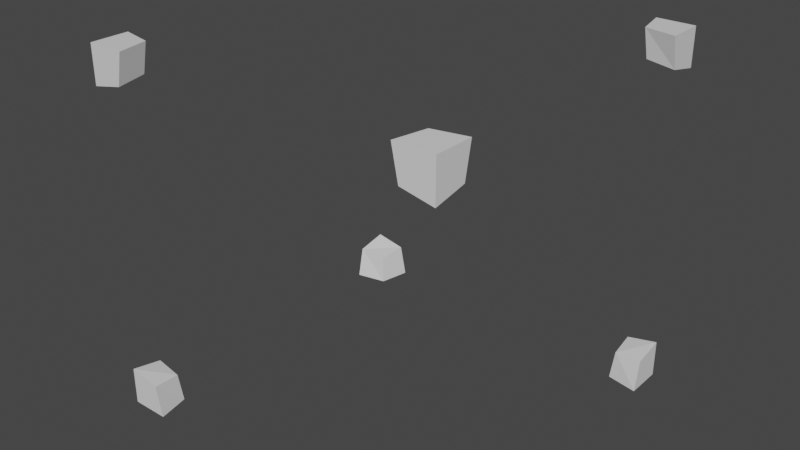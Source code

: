 # Source: CubeOuterParts.blend  (saved by Blender 3.6.11; exported with 4.5.12 LTS)
import bpy
from mathutils import Matrix  # noqa: F401  (used for matrix-valued properties, if any)

bpy.ops.wm.read_factory_settings(use_empty=True)
scene = bpy.context.scene
scene.name = 'Scene'

# ---- collections
col_collection = bpy.data.collections.new('Collection'); scene.collection.children.link(col_collection)

# ---- materials (node trees are filled in below, after node groups)
mat_material = bpy.data.materials.new('Material')
mat_material.alpha_threshold = 0.0
mat_material.use_transparent_shadow = False
mat_material.roughness = 0.5
mat_material.line_color = (0.0, 0.0, 0.0, 1.0)

# ---- material node trees
mat_material.use_nodes = True; mat_material.node_tree.nodes.clear()
_N = mat_material.node_tree.nodes; _L = mat_material.node_tree.links
n0 = _N.new('ShaderNodeOutputMaterial'); n0.name = 'Material Output'; n0.location = (300, 300)
n1 = _N.new('ShaderNodeBsdfPrincipled'); n1.name = 'Principled BSDF'; n1.location = (10, 300)
n1.distribution = 'GGX'
n1.subsurface_method = 'RANDOM_WALK_SKIN'
n1.inputs[3].default_value = 1.45
n1.inputs[27].default_value = (0.0, 0.0, 0.0, 1.0)
n1.inputs[28].default_value = 1.0
_L.new(n1.outputs[0], n0.inputs[0])
n0.is_active_output = True

# ---- world
world_world = bpy.data.worlds.new('World'); scene.world = world_world
world_world.use_nodes = True; world_world.node_tree.nodes.clear()
_N = world_world.node_tree.nodes; _L = world_world.node_tree.links
n0 = _N.new('ShaderNodeOutputWorld'); n0.name = 'World Output'; n0.location = (300, 300)
n1 = _N.new('ShaderNodeBackground'); n1.name = 'Background'; n1.location = (10, 300)
n1.inputs[0].default_value = (0.05088, 0.05088, 0.05088, 1.0)
_L.new(n1.outputs[0], n0.inputs[0])
n0.is_active_output = True
world_world.color = (0.05088, 0.05088, 0.05088)
world_world.use_sun_shadow = False
world_world.sun_shadow_jitter_overblur = 0.0

# ---- meshes
me_cube = bpy.data.meshes.new('Cube')
me_cube.from_pydata([(1.133, -1.033, -1.033), (1.133, -1.033, -1.133), (1.133, -1.133, -1.033), (1.133, -1.133, -1.133), (1.033, -1.033, -1.133), (1.033, -1.133, -1.033), (1.033, -1.133, -1.133), (1.133, 1.133, -1.033), (1.133, 1.133, -1.133), (1.133, 1.033, -1.033), (1.133, 1.033, -1.133), (1.033, 1.133, -1.033), (1.033, 1.133, -1.133), (1.033, 1.033, -1.133), (-1.033, 1.133, -1.033), (-1.033, 1.133, -1.133), (-1.033, 1.033, -1.133), (-1.133, 1.133, -1.033), (-1.133, 1.133, -1.133), (-1.133, 1.033, -1.033), (-1.133, 1.033, -1.133), (-1.033, -1.033, -1.133), (-1.033, -1.133, -1.033), (-1.033, -1.133, -1.133), (-1.133, -1.033, -1.033), (-1.133, -1.033, -1.133), (-1.133, -1.133, -1.033), (-1.133, -1.133, -1.133), (1.133, -1.033, 1.133), (1.133, -1.033, 1.033), (1.133, -1.133, 1.133), (1.133, -1.133, 1.033), (1.033, -1.033, 1.133), (1.033, -1.133, 1.133), (1.033, -1.133, 1.033), (1.133, 1.133, 1.133), (1.133, 1.133, 1.033), (1.133, 1.033, 1.133), (1.133, 1.033, 1.033), (1.033, 1.133, 1.133), (1.033, 1.133, 1.033), (1.033, 1.033, 1.133), (-1.033, 1.133, 1.133), (-1.033, 1.133, 1.033), (-1.033, 1.033, 1.133), (-1.133, 1.133, 1.133), (-1.133, 1.133, 1.033), (-1.133, 1.033, 1.133), (-1.133, 1.033, 1.033), (-1.033, -1.033, 1.133), (-1.033, -1.133, 1.133), (-1.033, -1.133, 1.033), (-1.133, -1.033, 1.133), (-1.133, -1.033, 1.033), (-1.133, -1.133, 1.133), (-1.133, -1.133, 1.033), (0.9349, -0.9349, -1.133), (0.8942, -1.133, -1.133), (1.133, -0.8942, -1.133), (1.133, -0.9349, -0.9349), (0.9349, -1.133, -0.9349), (0.953, -0.953, -0.953), (1.133, -1.133, -0.8942), (0.8942, 1.133, -1.133), (0.9349, 0.9349, -1.133), (0.953, 0.953, -0.953), (1.133, 0.9349, -0.9349), (1.133, 0.8942, -1.133), (0.9349, 1.133, -0.9349), (1.133, 1.133, -0.8942), (-0.9349, 1.133, -0.9349), (-0.8942, 1.133, -1.133), (-1.133, 0.8942, -1.133), (-1.133, 0.9349, -0.9349), (-0.953, 0.953, -0.953), (-0.9349, 0.9349, -1.133), (-1.133, 1.133, -0.8942), (-0.9349, -0.9349, -1.133), (-1.133, -0.8942, -1.133), (-0.953, -0.953, -0.953), (-0.9349, -1.133, -0.9349), (-0.8942, -1.133, -1.133), (-1.133, -0.9349, -0.9349), (-1.133, -1.133, -0.8942), (0.953, -0.953, 0.953), (0.9349, -1.133, 0.9349), (1.133, -0.9349, 0.9349), (1.133, -0.8942, 1.133), (0.8942, -1.133, 1.133), (0.9349, -0.9349, 1.133), (1.133, -1.133, 0.8942), (0.9349, 1.133, 0.9349), (0.953, 0.953, 0.953), (1.133, 1.133, 0.8942), (0.9349, 0.9349, 1.133), (1.133, 0.8942, 1.133), (1.133, 0.9349, 0.9349), (0.8942, 1.133, 1.133), (-1.133, 1.133, 0.8942), (-1.133, 0.9349, 0.9349), (-0.9349, 1.133, 0.9349), (-0.8942, 1.133, 1.133), (-1.133, 0.8942, 1.133), (-0.9349, 0.9349, 1.133), (-0.953, 0.953, 0.953), (-1.133, -0.9349, 0.9349), (-1.133, -1.133, 0.8942), (-0.953, -0.953, 0.953), (-0.9349, -0.9349, 1.133), (-0.8942, -1.133, 1.133), (-0.9349, -1.133, 0.9349), (-1.133, -0.8942, 1.133)], [], [(52, 49, 108, 111), (3, 2, 5, 6), (4, 6, 57, 56), (4, 1, 3, 6), (1, 0, 2, 3), (22, 23, 81, 80), (15, 14, 70, 71), (37, 41, 94, 95), (12, 13, 64, 63), (12, 8, 10, 13), (8, 7, 9, 10), (12, 11, 7, 8), (42, 44, 103, 101), (51, 55, 106, 110), (20, 19, 17, 18), (18, 15, 16, 20), (39, 40, 91, 97), (18, 17, 14, 15), (44, 47, 102, 103), (23, 22, 26, 27), (27, 26, 24, 25), (25, 21, 23, 27), (34, 33, 88, 85), (49, 50, 109, 108), (28, 32, 33, 30), (31, 30, 33, 34), (38, 37, 95, 96), (21, 25, 78, 77), (29, 28, 30, 31), (28, 29, 86, 87), (35, 39, 41, 37), (7, 11, 68, 69), (53, 52, 111, 105), (16, 15, 71, 75), (36, 35, 37, 38), (40, 39, 35, 36), (42, 45, 47, 44), (47, 48, 99, 102), (48, 47, 45, 46), (50, 51, 110, 109), (40, 36, 93, 91), (46, 45, 42, 43), (49, 52, 54, 50), (51, 50, 54, 55), (55, 54, 52, 53), (14, 17, 76, 70), (2, 0, 59, 62), (43, 42, 101, 100), (59, 61, 60, 62), (57, 60, 61, 56), (56, 61, 59, 58), (69, 68, 65, 66), (67, 66, 65, 64), (64, 65, 68, 63), (70, 76, 73, 74), (75, 74, 73, 72), (71, 70, 74, 75), (79, 82, 83, 80), (77, 79, 80, 81), (78, 82, 79, 77), (85, 88, 89, 84), (84, 86, 90, 85), (84, 89, 87, 86), (96, 95, 94, 92), (92, 94, 97, 91), (91, 93, 96, 92), (104, 103, 102, 99), (98, 100, 104, 99), (100, 101, 103, 104), (105, 107, 110, 106), (107, 108, 109, 110), (105, 111, 108, 107), (19, 20, 72, 73), (25, 24, 82, 78), (1, 4, 56, 58), (26, 22, 80, 83), (41, 39, 97, 94), (0, 1, 58, 59), (31, 34, 85, 90), (10, 9, 66, 67), (6, 5, 60, 57), (33, 32, 89, 88), (55, 53, 105, 106), (11, 12, 63, 68), (36, 38, 96, 93), (32, 28, 87, 89), (24, 26, 83, 82), (48, 46, 98, 99), (20, 16, 75, 72), (29, 31, 90, 86), (9, 7, 69, 66), (46, 43, 100, 98), (5, 2, 62, 60), (17, 19, 73, 76), (13, 10, 67, 64), (23, 21, 77, 81)])
_uv = me_cube.uv_layers.new(name='UVMap')
_uv.uv.foreach_set('vector', [0.875, 0.5, 0.625, 0.5, 0.625, 0.5, 0.875, 0.5, 0.375, 0.75, 0.625, 0.75, 0.625, 1.0, 0.375, 1.0, 0.125, 0.5, 0.125, 0.75, 0.125, 0.75, 0.125, 0.5, 0.125, 0.5, 0.375, 0.5, 0.375, 0.75, 0.125, 0.75, 0.375, 0.5, 0.625, 0.5, 0.625, 0.75, 0.375, 0.75, 0.625, 0.75, 0.375, 0.75, 0.375, 0.75, 0.625, 0.75, 0.375, 0.5, 0.625, 0.5, 0.625, 0.5, 0.375, 0.5, 0.625, 0.75, 0.875, 0.75, 0.875, 0.75, 0.625, 0.75, 0.125, 0.5, 0.125, 0.75, 0.125, 0.75, 0.125, 0.5, 0.125, 0.5, 0.375, 0.5, 0.375, 0.75, 0.125, 0.75, 0.375, 0.5, 0.625, 0.5, 0.625, 0.75, 0.375, 0.75, 0.375, 0.25, 0.625, 0.25, 0.625, 0.5, 0.375, 0.5, 0.625, 0.5, 0.625, 0.75, 0.625, 0.75, 0.625, 0.5, 0.375, 0.75, 0.375, 1.0, 0.375, 1.0, 0.375, 0.75, 0.375, 0.0, 0.625, 0.0, 0.625, 0.25, 0.375, 0.25, 0.125, 0.5, 0.375, 0.5, 0.375, 0.75, 0.125, 0.75, 0.625, 0.25, 0.375, 0.25, 0.375, 0.25, 0.625, 0.25, 0.375, 0.25, 0.625, 0.25, 0.625, 0.5, 0.375, 0.5, 0.625, 0.75, 0.875, 0.75, 0.875, 0.75, 0.625, 0.75, 0.375, 0.75, 0.625, 0.75, 0.625, 1.0, 0.375, 1.0, 0.375, 0.0, 0.625, 0.0, 0.625, 0.25, 0.375, 0.25, 0.125, 0.5, 0.375, 0.5, 0.375, 0.75, 0.125, 0.75, 0.375, 1.0, 0.625, 1.0, 0.625, 1.0, 0.375, 1.0, 0.625, 0.5, 0.625, 0.75, 0.625, 0.75, 0.625, 0.5, 0.625, 0.5, 0.875, 0.5, 0.875, 0.75, 0.625, 0.75, 0.375, 0.75, 0.625, 0.75, 0.625, 1.0, 0.375, 1.0, 0.375, 0.75, 0.625, 0.75, 0.625, 0.75, 0.375, 0.75, 0.375, 0.5, 0.125, 0.5, 0.125, 0.5, 0.375, 0.5, 0.375, 0.5, 0.625, 0.5, 0.625, 0.75, 0.375, 0.75, 0.625, 0.5, 0.375, 0.5, 0.375, 0.5, 0.625, 0.5, 0.625, 0.5, 0.875, 0.5, 0.875, 0.75, 0.625, 0.75, 0.625, 0.5, 0.625, 0.25, 0.625, 0.25, 0.625, 0.5, 0.375, 0.25, 0.625, 0.25, 0.625, 0.25, 0.375, 0.25, 0.375, 0.75, 0.375, 0.5, 0.375, 0.5, 0.375, 0.75, 0.375, 0.5, 0.625, 0.5, 0.625, 0.75, 0.375, 0.75, 0.375, 0.25, 0.625, 0.25, 0.625, 0.5, 0.375, 0.5, 0.625, 0.5, 0.875, 0.5, 0.875, 0.75, 0.625, 0.75, 0.625, 0.0, 0.375, 0.0, 0.375, 0.0, 0.625, 0.0, 0.375, 0.0, 0.625, 0.0, 0.625, 0.25, 0.375, 0.25, 0.625, 0.75, 0.375, 0.75, 0.375, 0.75, 0.625, 0.75, 0.375, 0.25, 0.375, 0.5, 0.375, 0.5, 0.375, 0.25, 0.375, 0.25, 0.625, 0.25, 0.625, 0.5, 0.375, 0.5, 0.625, 0.5, 0.875, 0.5, 0.875, 0.75, 0.625, 0.75, 0.375, 0.75, 0.625, 0.75, 0.625, 1.0, 0.375, 1.0, 0.375, 0.0, 0.625, 0.0, 0.625, 0.25, 0.375, 0.25, 0.625, 0.5, 0.625, 0.25, 0.625, 0.25, 0.625, 0.5, 0.625, 0.75, 0.625, 0.5, 0.625, 0.5, 0.625, 0.75, 0.375, 0.5, 0.625, 0.5, 0.625, 0.5, 0.375, 0.5, 0.625, 0.5, 0.875, 0.5, 0.875, 0.75, 0.625, 0.75, 0.375, 0.0, 0.625, 0.0, 0.625, 0.25, 0.375, 0.25, 0.375, 0.25, 0.625, 0.25, 0.625, 0.5, 0.375, 0.5, 0.625, 0.5, 0.875, 0.5, 0.875, 0.75, 0.625, 0.75, 0.375, 0.75, 0.625, 0.75, 0.625, 1.0, 0.375, 1.0, 0.375, 0.0, 0.625, 0.0, 0.625, 0.25, 0.375, 0.25, 0.625, 0.5, 0.875, 0.5, 0.875, 0.75, 0.625, 0.75, 0.375, 0.75, 0.625, 0.75, 0.625, 1.0, 0.375, 1.0, 0.375, 0.5, 0.625, 0.5, 0.625, 0.75, 0.375, 0.75, 0.625, 0.5, 0.875, 0.5, 0.875, 0.75, 0.625, 0.75, 0.375, 0.5, 0.625, 0.5, 0.625, 0.75, 0.375, 0.75, 0.375, 0.25, 0.625, 0.25, 0.625, 0.5, 0.375, 0.5, 0.375, 0.0, 0.625, 0.0, 0.625, 0.25, 0.375, 0.25, 0.125, 0.5, 0.375, 0.5, 0.375, 0.75, 0.125, 0.75, 0.375, 0.25, 0.625, 0.25, 0.625, 0.5, 0.375, 0.5, 0.375, 0.75, 0.625, 0.75, 0.625, 1.0, 0.375, 1.0, 0.375, 0.0, 0.625, 0.0, 0.625, 0.25, 0.375, 0.25, 0.125, 0.5, 0.375, 0.5, 0.375, 0.75, 0.125, 0.75, 0.375, 0.75, 0.625, 0.75, 0.625, 1.0, 0.375, 1.0, 0.125, 0.5, 0.375, 0.5, 0.375, 0.75, 0.125, 0.75, 0.375, 0.5, 0.625, 0.5, 0.625, 0.75, 0.375, 0.75, 0.125, 0.5, 0.375, 0.5, 0.375, 0.75, 0.125, 0.75, 0.375, 0.5, 0.625, 0.5, 0.625, 0.75, 0.375, 0.75, 0.375, 0.25, 0.625, 0.25, 0.625, 0.5, 0.375, 0.5, 0.625, 0.0, 0.375, 0.0, 0.375, 0.0, 0.625, 0.0, 0.375, 0.25, 0.625, 0.25, 0.625, 0.25, 0.375, 0.25, 0.375, 0.5, 0.125, 0.5, 0.125, 0.5, 0.375, 0.5, 0.625, 1.0, 0.625, 0.75, 0.625, 0.75, 0.625, 1.0, 0.875, 0.75, 0.875, 0.5, 0.875, 0.5, 0.875, 0.75, 0.625, 0.5, 0.375, 0.5, 0.375, 0.5, 0.625, 0.5, 0.375, 0.75, 0.375, 1.0, 0.375, 1.0, 0.375, 0.75, 0.375, 0.75, 0.625, 0.75, 0.625, 0.75, 0.375, 0.75, 0.375, 1.0, 0.625, 1.0, 0.625, 1.0, 0.375, 1.0, 0.875, 0.75, 0.875, 0.5, 0.875, 0.5, 0.875, 0.75, 0.375, 0.0, 0.375, 0.25, 0.375, 0.25, 0.375, 0.0, 0.625, 0.25, 0.375, 0.25, 0.375, 0.25, 0.625, 0.25, 0.375, 0.5, 0.375, 0.75, 0.375, 0.75, 0.375, 0.5, 0.875, 0.5, 0.625, 0.5, 0.625, 0.5, 0.875, 0.5, 0.625, 0.25, 0.625, 0.0, 0.625, 0.0, 0.625, 0.25, 0.375, 0.0, 0.375, 0.25, 0.375, 0.25, 0.375, 0.0, 0.125, 0.75, 0.375, 0.75, 0.375, 0.75, 0.125, 0.75, 0.375, 0.5, 0.375, 0.75, 0.375, 0.75, 0.375, 0.5, 0.625, 0.75, 0.625, 0.5, 0.625, 0.5, 0.625, 0.75, 0.375, 0.25, 0.375, 0.5, 0.375, 0.5, 0.375, 0.25, 0.625, 1.0, 0.625, 0.75, 0.625, 0.75, 0.625, 1.0, 0.625, 0.25, 0.625, 0.0, 0.625, 0.0, 0.625, 0.25, 0.125, 0.75, 0.375, 0.75, 0.375, 0.75, 0.125, 0.75, 0.375, 0.75, 0.375, 0.5, 0.375, 0.5, 0.375, 0.75])
me_cube.materials.append(mat_material)
me_cube.use_mirror_vertex_groups = False
me_cube.update()

# ---- objects
ob_cubeouterparts = bpy.data.objects.new('CubeOuterParts', me_cube)

# ---- transforms, parenting, visibility, modifiers, constraints
ob_cubeouterparts.location = (0.0, 0.0, 0.0)
ob_cubeouterparts.lock_rotations_4d = False
ob_cubeouterparts.empty_display_type = 'ARROWS'
ob_cubeouterparts.lineart.crease_threshold = 0.0

# ---- collection membership
col_collection.objects.link(ob_cubeouterparts)

# ---- scene / render settings (as saved in the file)
scene.frame_start = 1; scene.frame_end = 250; scene.frame_set(1)
scene.render.engine = 'BLENDER_EEVEE_NEXT'
scene.cycles.sampling_pattern = 'TABULATED_SOBOL'
scene.view_settings.view_transform = 'Filmic'
bpy.context.view_layer.update()

# ---- added for rendering (the .blend has no active camera and no usable light): camera, sun
cam_auto = bpy.data.cameras.new('AutoCamera')
cam_auto.lens = 50.0
cam_auto.sensor_width = 36.0
cam_auto.clip_end = 1000.0
ob_auto_camera = bpy.data.objects.new('AutoCamera', cam_auto)
scene.collection.objects.link(ob_auto_camera)
ob_auto_camera.location = (3.63241, -4.3589, 2.90593)
ob_auto_camera.rotation_euler = (1.09748, -7.21219e-08, 0.694738)
scene.camera = ob_auto_camera
light_auto_sun = bpy.data.lights.new('AutoSun', 'SUN')
light_auto_sun.energy = 3.0
light_auto_sun.angle = 0.0523599
ob_auto_sun = bpy.data.objects.new('AutoSun', light_auto_sun)
scene.collection.objects.link(ob_auto_sun)
ob_auto_sun.rotation_euler = (0.872665, 0.174533, 0.523599)
bpy.context.view_layer.update()
